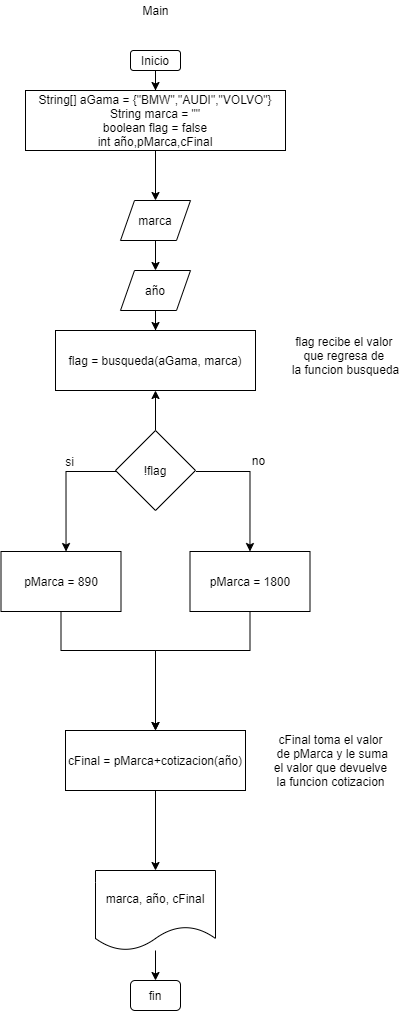

The diagram above was exported from draw.io. Its source (the exported page's mxGraphModel, read from the mxfile embedded in the PNG):
<mxGraphModel dx="1315" dy="1125" grid="1" gridSize="10" guides="1" tooltips="1" connect="1" arrows="1" fold="1" page="1" pageScale="1" pageWidth="827" pageHeight="1169" math="0" shadow="0">
  <root>
    <mxCell id="0" />
    <mxCell id="1" parent="0" />
    <mxCell id="DgMncYIXqAr7PDaydhHy-3" value="" style="edgeStyle=orthogonalEdgeStyle;rounded=0;orthogonalLoop=1;jettySize=auto;html=1;" parent="1" source="DgMncYIXqAr7PDaydhHy-1" target="DgMncYIXqAr7PDaydhHy-2" edge="1">
      <mxGeometry relative="1" as="geometry" />
    </mxCell>
    <mxCell id="DgMncYIXqAr7PDaydhHy-1" value="Inicio" style="rounded=1;whiteSpace=wrap;html=1;" parent="1" vertex="1">
      <mxGeometry x="295" y="60" width="50" height="20" as="geometry" />
    </mxCell>
    <mxCell id="DgMncYIXqAr7PDaydhHy-2" value="String[] aGama = {&quot;BMW&quot;,&quot;AUDI&quot;,&quot;VOLVO&quot;}&lt;br&gt;String marca = &quot;&quot;&lt;br&gt;boolean flag = false&lt;br&gt;int año,pMarca,cFinal" style="rounded=0;whiteSpace=wrap;html=1;" parent="1" vertex="1">
      <mxGeometry x="190" y="100" width="260" height="60" as="geometry" />
    </mxCell>
    <mxCell id="JOMSq9ugDWvIdiut5t8g-1" value="marca" style="shape=parallelogram;perimeter=parallelogramPerimeter;whiteSpace=wrap;html=1;" parent="1" vertex="1">
      <mxGeometry x="285" y="210" width="70" height="40" as="geometry" />
    </mxCell>
    <mxCell id="JOMSq9ugDWvIdiut5t8g-4" value="" style="edgeStyle=orthogonalEdgeStyle;rounded=0;orthogonalLoop=1;jettySize=auto;html=1;exitX=0.5;exitY=1;exitDx=0;exitDy=0;" parent="1" source="DgMncYIXqAr7PDaydhHy-2" target="JOMSq9ugDWvIdiut5t8g-1" edge="1">
      <mxGeometry relative="1" as="geometry">
        <mxPoint x="320" y="260" as="sourcePoint" />
      </mxGeometry>
    </mxCell>
    <mxCell id="JOMSq9ugDWvIdiut5t8g-8" value="" style="edgeStyle=orthogonalEdgeStyle;rounded=0;orthogonalLoop=1;jettySize=auto;html=1;exitX=0.5;exitY=1;exitDx=0;exitDy=0;" parent="1" source="JOMSq9ugDWvIdiut5t8g-1" target="JOMSq9ugDWvIdiut5t8g-7" edge="1">
      <mxGeometry relative="1" as="geometry">
        <mxPoint x="320" y="360" as="sourcePoint" />
      </mxGeometry>
    </mxCell>
    <mxCell id="JOMSq9ugDWvIdiut5t8g-10" value="" style="edgeStyle=orthogonalEdgeStyle;rounded=0;orthogonalLoop=1;jettySize=auto;html=1;" parent="1" source="JOMSq9ugDWvIdiut5t8g-7" edge="1">
      <mxGeometry relative="1" as="geometry">
        <mxPoint x="320.0344827586207" y="340" as="targetPoint" />
      </mxGeometry>
    </mxCell>
    <mxCell id="JOMSq9ugDWvIdiut5t8g-7" value="año" style="shape=parallelogram;perimeter=parallelogramPerimeter;whiteSpace=wrap;html=1;" parent="1" vertex="1">
      <mxGeometry x="285" y="280" width="70" height="40" as="geometry" />
    </mxCell>
    <mxCell id="5HDk-ZQsAI0Aykp576bE-1" value="Main&lt;br&gt;" style="text;html=1;align=center;verticalAlign=middle;resizable=0;points=[];autosize=1;" vertex="1" parent="1">
      <mxGeometry x="300" y="10" width="40" height="20" as="geometry" />
    </mxCell>
    <mxCell id="5HDk-ZQsAI0Aykp576bE-2" value="flag = busqueda(aGama, marca)" style="rounded=0;whiteSpace=wrap;html=1;" vertex="1" parent="1">
      <mxGeometry x="220" y="340" width="200" height="60" as="geometry" />
    </mxCell>
    <mxCell id="5HDk-ZQsAI0Aykp576bE-3" value="flag recibe el valor &lt;br&gt;que regresa de &lt;br&gt;la funcion busqueda" style="text;html=1;align=center;verticalAlign=middle;resizable=0;points=[];autosize=1;" vertex="1" parent="1">
      <mxGeometry x="450" y="340" width="120" height="50" as="geometry" />
    </mxCell>
    <mxCell id="5HDk-ZQsAI0Aykp576bE-5" value="" style="edgeStyle=orthogonalEdgeStyle;rounded=0;orthogonalLoop=1;jettySize=auto;html=1;" edge="1" parent="1" source="5HDk-ZQsAI0Aykp576bE-4" target="5HDk-ZQsAI0Aykp576bE-2">
      <mxGeometry relative="1" as="geometry" />
    </mxCell>
    <mxCell id="5HDk-ZQsAI0Aykp576bE-7" value="" style="edgeStyle=orthogonalEdgeStyle;rounded=0;orthogonalLoop=1;jettySize=auto;html=1;" edge="1" parent="1">
      <mxGeometry relative="1" as="geometry">
        <mxPoint x="280.5" y="481" as="sourcePoint" />
        <mxPoint x="230.5344827586207" y="561.0344827586207" as="targetPoint" />
      </mxGeometry>
    </mxCell>
    <mxCell id="5HDk-ZQsAI0Aykp576bE-9" value="" style="edgeStyle=orthogonalEdgeStyle;rounded=0;orthogonalLoop=1;jettySize=auto;html=1;" edge="1" parent="1">
      <mxGeometry relative="1" as="geometry">
        <mxPoint x="360.5" y="481" as="sourcePoint" />
        <mxPoint x="414.4655172413793" y="561.0344827586207" as="targetPoint" />
      </mxGeometry>
    </mxCell>
    <mxCell id="5HDk-ZQsAI0Aykp576bE-4" value="!flag" style="rhombus;whiteSpace=wrap;html=1;" vertex="1" parent="1">
      <mxGeometry x="280" y="440" width="80" height="80" as="geometry" />
    </mxCell>
    <mxCell id="5HDk-ZQsAI0Aykp576bE-15" value="" style="edgeStyle=orthogonalEdgeStyle;rounded=0;orthogonalLoop=1;jettySize=auto;html=1;" edge="1" parent="1" source="5HDk-ZQsAI0Aykp576bE-10">
      <mxGeometry relative="1" as="geometry">
        <mxPoint x="320" y="740" as="targetPoint" />
        <Array as="points">
          <mxPoint x="225" y="660" />
          <mxPoint x="320" y="660" />
        </Array>
      </mxGeometry>
    </mxCell>
    <mxCell id="5HDk-ZQsAI0Aykp576bE-10" value="pMarca = 890" style="rounded=0;whiteSpace=wrap;html=1;" vertex="1" parent="1">
      <mxGeometry x="165.5" y="561" width="120" height="60" as="geometry" />
    </mxCell>
    <mxCell id="5HDk-ZQsAI0Aykp576bE-17" value="" style="edgeStyle=orthogonalEdgeStyle;rounded=0;orthogonalLoop=1;jettySize=auto;html=1;" edge="1" parent="1" source="5HDk-ZQsAI0Aykp576bE-11">
      <mxGeometry relative="1" as="geometry">
        <mxPoint x="320" y="740" as="targetPoint" />
        <Array as="points">
          <mxPoint x="414" y="660" />
          <mxPoint x="320" y="660" />
        </Array>
      </mxGeometry>
    </mxCell>
    <mxCell id="5HDk-ZQsAI0Aykp576bE-11" value="pMarca = 1800" style="rounded=0;whiteSpace=wrap;html=1;" vertex="1" parent="1">
      <mxGeometry x="354.5" y="561" width="120" height="60" as="geometry" />
    </mxCell>
    <mxCell id="5HDk-ZQsAI0Aykp576bE-12" value="si" style="text;html=1;align=center;verticalAlign=middle;resizable=0;points=[];autosize=1;" vertex="1" parent="1">
      <mxGeometry x="224" y="461" width="20" height="20" as="geometry" />
    </mxCell>
    <mxCell id="5HDk-ZQsAI0Aykp576bE-13" value="no" style="text;html=1;align=center;verticalAlign=middle;resizable=0;points=[];autosize=1;" vertex="1" parent="1">
      <mxGeometry x="408" y="460" width="30" height="20" as="geometry" />
    </mxCell>
    <mxCell id="5HDk-ZQsAI0Aykp576bE-22" value="" style="edgeStyle=orthogonalEdgeStyle;rounded=0;orthogonalLoop=1;jettySize=auto;html=1;" edge="1" parent="1" source="5HDk-ZQsAI0Aykp576bE-18">
      <mxGeometry relative="1" as="geometry">
        <mxPoint x="320" y="880" as="targetPoint" />
      </mxGeometry>
    </mxCell>
    <mxCell id="5HDk-ZQsAI0Aykp576bE-18" value="cFinal = pMarca+cotizacion(año)" style="rounded=0;whiteSpace=wrap;html=1;" vertex="1" parent="1">
      <mxGeometry x="230" y="740" width="180" height="60" as="geometry" />
    </mxCell>
    <mxCell id="5HDk-ZQsAI0Aykp576bE-19" value="cFinal toma el valor&lt;br&gt;&amp;nbsp;de pMarca y le suma&lt;br&gt;&amp;nbsp;el valor&amp;nbsp;que devuelve &lt;br&gt;la funcion cotizacion" style="text;html=1;align=center;verticalAlign=middle;resizable=0;points=[];autosize=1;" vertex="1" parent="1">
      <mxGeometry x="430" y="740" width="130" height="60" as="geometry" />
    </mxCell>
    <mxCell id="5HDk-ZQsAI0Aykp576bE-25" value="" style="edgeStyle=orthogonalEdgeStyle;rounded=0;orthogonalLoop=1;jettySize=auto;html=1;" edge="1" parent="1" source="5HDk-ZQsAI0Aykp576bE-20" target="5HDk-ZQsAI0Aykp576bE-24">
      <mxGeometry relative="1" as="geometry" />
    </mxCell>
    <mxCell id="5HDk-ZQsAI0Aykp576bE-20" value="marca, año, cFinal" style="shape=document;whiteSpace=wrap;html=1;boundedLbl=1;" vertex="1" parent="1">
      <mxGeometry x="260" y="880" width="120" height="80" as="geometry" />
    </mxCell>
    <mxCell id="5HDk-ZQsAI0Aykp576bE-24" value="fin" style="rounded=1;whiteSpace=wrap;html=1;" vertex="1" parent="1">
      <mxGeometry x="295" y="990" width="50" height="30" as="geometry" />
    </mxCell>
  </root>
</mxGraphModel>